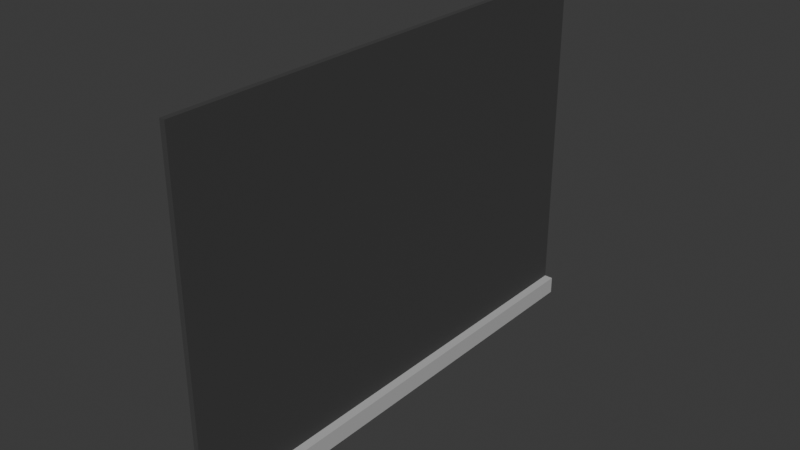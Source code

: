 # Source: CubicleWall.blend  (saved by Blender 4.0.36; exported with 4.5.12 LTS)
import bpy
from mathutils import Matrix  # noqa: F401  (used for matrix-valued properties, if any)

bpy.ops.wm.read_factory_settings(use_empty=True)
scene = bpy.context.scene
scene.name = 'Scene'

# ---- collections
col_collection = bpy.data.collections.new('Collection'); scene.collection.children.link(col_collection)

# ---- materials (node trees are filled in below, after node groups)
mat_darkgreymaterial = bpy.data.materials.new('DarkGreyMaterial')
mat_darkgreymaterial.use_transparent_shadow = False
mat_greymaterial = bpy.data.materials.new('GreyMaterial')
mat_greymaterial.use_transparent_shadow = False

# ---- material node trees
mat_darkgreymaterial.use_nodes = True; mat_darkgreymaterial.node_tree.nodes.clear()
_N = mat_darkgreymaterial.node_tree.nodes; _L = mat_darkgreymaterial.node_tree.links
n0 = _N.new('ShaderNodeBsdfPrincipled'); n0.name = 'Principled BSDF'; n0.location = (10, 300)
n0.distribution = 'GGX'
n0.subsurface_method = 'RANDOM_WALK_SKIN'
n0.inputs[0].default_value = (0.05, 0.05, 0.05, 1.0)
n0.inputs[2].default_value = 1.0
n0.inputs[3].default_value = 1.45
n0.inputs[27].default_value = (0.0, 0.0, 0.0, 1.0)
n0.inputs[28].default_value = 1.0
n1 = _N.new('ShaderNodeOutputMaterial'); n1.name = 'Material Output'; n1.location = (300, 300)
_L.new(n0.outputs[0], n1.inputs[0])
n1.is_active_output = True
mat_greymaterial.use_nodes = True; mat_greymaterial.node_tree.nodes.clear()
_N = mat_greymaterial.node_tree.nodes; _L = mat_greymaterial.node_tree.links
n0 = _N.new('ShaderNodeBsdfPrincipled'); n0.name = 'Principled BSDF'; n0.location = (10, 300)
n0.distribution = 'GGX'
n0.subsurface_method = 'RANDOM_WALK_SKIN'
n0.inputs[0].default_value = (0.5, 0.5, 0.5, 1.0)
n0.inputs[3].default_value = 1.45
n0.inputs[27].default_value = (0.0, 0.0, 0.0, 1.0)
n0.inputs[28].default_value = 1.0
n1 = _N.new('ShaderNodeOutputMaterial'); n1.name = 'Material Output'; n1.location = (300, 300)
_L.new(n0.outputs[0], n1.inputs[0])
n1.is_active_output = True

# ---- world
world_world = bpy.data.worlds.new('World'); scene.world = world_world
world_world.use_nodes = True; world_world.node_tree.nodes.clear()
_N = world_world.node_tree.nodes; _L = world_world.node_tree.links
n0 = _N.new('ShaderNodeOutputWorld'); n0.name = 'World Output'; n0.location = (300, 300)
n1 = _N.new('ShaderNodeBackground'); n1.name = 'Background'; n1.location = (10, 300)
n1.inputs[0].default_value = (0.05088, 0.05088, 0.05088, 1.0)
_L.new(n1.outputs[0], n0.inputs[0])
n0.is_active_output = True
world_world.color = (0.05088, 0.05088, 0.05088)
world_world.use_sun_shadow = False
world_world.sun_shadow_jitter_overblur = 0.0

# ---- meshes
me_plane_002 = bpy.data.meshes.new('Plane.002')
me_plane_002.from_pydata([(0.0, -1.4, 2.0), (0.0, -1.4, 0.0), (0.0, 1.4, 2.0), (0.0, 1.4, 0.0), (0.0, -1.4, 0.1), (0.0, 1.4, 0.1), (0.03, 1.4, 2.0), (0.03, -1.4, 2.0), (0.03, -1.4, 0.1), (0.03, -1.4, 0.0), (0.03, 1.4, 0.0), (0.03, 1.4, 0.1), (0.08, -1.4, 0.1), (0.08, -1.4, 0.0), (0.08, 1.4, 0.0), (0.08, 1.4, 0.1), (-0.05, -1.4, 0.1), (-0.05, -1.4, 0.0), (-0.05, 1.4, 0.0), (-0.05, 1.4, 0.1)], [], [(5, 3, 18, 19), (0, 2, 5, 4), (8, 9, 13, 12), (7, 8, 11, 6), (1, 3, 10, 9), (2, 0, 7, 6), (3, 5, 11, 10), (5, 2, 6, 11), (4, 1, 9, 8), (0, 4, 8, 7), (12, 13, 14, 15), (11, 8, 12, 15), (9, 10, 14, 13), (10, 11, 15, 14), (16, 19, 18, 17), (1, 4, 16, 17), (4, 5, 19, 16), (3, 1, 17, 18)])
me_plane_002.polygons.foreach_set('material_index', [1, 0, 1, 0, 1, 0, 1, 0, 1, 0, 1, 1, 1, 1, 1, 1, 1, 1])
_uv = me_plane_002.uv_layers.new(name='UVMap')
_uv.uv.foreach_set('vector', [0.9369, 1.0, 1.0, 1.0, 1.0, 1.0, 0.9369, 1.0, 0.0, 0.0, 0.0, 1.0, 0.9369, 1.0, 0.9369, 0.0, 0.9369, 0.0, 1.0, 0.0, 1.0, 0.0, 0.9369, 0.0, 0.0, 0.0, 0.9369, 0.0, 0.9369, 1.0, 0.0, 1.0, 1.0, 0.0, 1.0, 1.0, 1.0, 1.0, 1.0, 0.0, 0.0, 1.0, 0.0, 0.0, 0.0, 0.0, 0.0, 1.0, 1.0, 1.0, 0.9369, 1.0, 0.9369, 1.0, 1.0, 1.0, 0.9369, 1.0, 0.0, 1.0, 0.0, 1.0, 0.9369, 1.0, 0.9369, 0.0, 1.0, 0.0, 1.0, 0.0, 0.9369, 0.0, 0.0, 0.0, 0.9369, 0.0, 0.9369, 0.0, 0.0, 0.0, 0.9369, 0.0, 1.0, 0.0, 1.0, 1.0, 0.9369, 1.0, 0.9369, 1.0, 0.9369, 0.0, 0.9369, 0.0, 0.9369, 1.0, 1.0, 0.0, 1.0, 1.0, 1.0, 1.0, 1.0, 0.0, 1.0, 1.0, 0.9369, 1.0, 0.9369, 1.0, 1.0, 1.0, 0.9369, 0.0, 0.9369, 1.0, 1.0, 1.0, 1.0, 0.0, 1.0, 0.0, 0.9369, 0.0, 0.9369, 0.0, 1.0, 0.0, 0.9369, 0.0, 0.9369, 1.0, 0.9369, 1.0, 0.9369, 0.0, 1.0, 1.0, 1.0, 0.0, 1.0, 0.0, 1.0, 1.0])
me_plane_002.materials.append(mat_darkgreymaterial)
me_plane_002.materials.append(mat_greymaterial)
me_plane_002.update()

# ---- objects
ob_cubiclewall = bpy.data.objects.new('CubicleWall', me_plane_002)

# ---- transforms, parenting, visibility, modifiers, constraints
ob_cubiclewall.location = (0.0, 0.0, 0.0)

# ---- collection membership
col_collection.objects.link(ob_cubiclewall)

# ---- scene / render settings (as saved in the file)
scene.frame_start = 1; scene.frame_end = 250; scene.frame_set(1)
scene.render.engine = 'BLENDER_EEVEE_NEXT'
scene.cycles.sampling_pattern = 'TABULATED_SOBOL'
bpy.context.view_layer.update()

# ---- added for rendering (the .blend has no active camera and no usable light): camera, sun
cam_auto = bpy.data.cameras.new('AutoCamera')
cam_auto.lens = 50.0
cam_auto.sensor_width = 36.0
cam_auto.clip_end = 1000.0
ob_auto_camera = bpy.data.objects.new('AutoCamera', cam_auto)
scene.collection.objects.link(ob_auto_camera)
ob_auto_camera.location = (3.2009, -3.82309, 3.54872)
ob_auto_camera.rotation_euler = (1.09748, -7.21219e-08, 0.694738)
scene.camera = ob_auto_camera
light_auto_sun = bpy.data.lights.new('AutoSun', 'SUN')
light_auto_sun.energy = 3.0
light_auto_sun.angle = 0.0523599
ob_auto_sun = bpy.data.objects.new('AutoSun', light_auto_sun)
scene.collection.objects.link(ob_auto_sun)
ob_auto_sun.rotation_euler = (0.872665, 0.174533, 0.523599)
bpy.context.view_layer.update()

